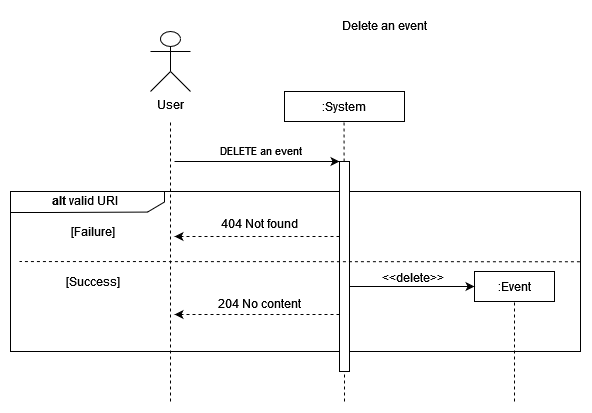

The diagram above was exported from draw.io. Its source (the exported page's mxGraphModel, read from the mxfile embedded in the PNG):
<mxGraphModel dx="1422" dy="752" grid="1" gridSize="10" guides="1" tooltips="1" connect="1" arrows="1" fold="1" page="1" pageScale="1" pageWidth="827" pageHeight="1169" math="0" shadow="0">
  <root>
    <mxCell id="0" />
    <mxCell id="1" parent="0" />
    <mxCell id="LbquioYfg7AalIqhH2vs-2" value=":System" style="rounded=0;whiteSpace=wrap;html=1;" parent="1" vertex="1">
      <mxGeometry x="314" y="90" width="120" height="30" as="geometry" />
    </mxCell>
    <mxCell id="LbquioYfg7AalIqhH2vs-3" value="" style="endArrow=classic;html=1;rounded=0;entryX=0;entryY=0;entryDx=0;entryDy=0;" parent="1" edge="1">
      <mxGeometry width="50" height="50" relative="1" as="geometry">
        <mxPoint x="204" y="160" as="sourcePoint" />
        <mxPoint x="369" y="160" as="targetPoint" />
      </mxGeometry>
    </mxCell>
    <mxCell id="LbquioYfg7AalIqhH2vs-4" value="DELETE an event" style="edgeLabel;html=1;align=center;verticalAlign=middle;resizable=0;points=[];" parent="LbquioYfg7AalIqhH2vs-3" connectable="0" vertex="1">
      <mxGeometry x="-0.2" y="2" relative="1" as="geometry">
        <mxPoint x="19" y="-10" as="offset" />
      </mxGeometry>
    </mxCell>
    <mxCell id="LbquioYfg7AalIqhH2vs-11" value="User" style="shape=umlActor;verticalLabelPosition=bottom;verticalAlign=top;html=1;outlineConnect=0;" parent="1" vertex="1">
      <mxGeometry x="180" y="30" width="40" height="60" as="geometry" />
    </mxCell>
    <mxCell id="LbquioYfg7AalIqhH2vs-12" value="Delete an event" style="text;html=1;align=center;verticalAlign=middle;resizable=0;points=[];autosize=1;strokeColor=none;fillColor=none;" parent="1" vertex="1">
      <mxGeometry x="359" y="9" width="110" height="30" as="geometry" />
    </mxCell>
    <mxCell id="LbquioYfg7AalIqhH2vs-13" value="" style="verticalLabelPosition=bottom;verticalAlign=top;html=1;shape=mxgraph.basic.rect;fillColor2=none;strokeWidth=1;size=20;indent=5;" parent="1" vertex="1">
      <mxGeometry x="40" y="190" width="570" height="160" as="geometry" />
    </mxCell>
    <mxCell id="LbquioYfg7AalIqhH2vs-14" value="" style="verticalLabelPosition=bottom;verticalAlign=top;html=1;shape=mxgraph.basic.polygon;polyCoords=[[0,0],[1,0],[1,0.25],[1,0.5],[0.89,0.98],[0.25,1],[0,1],[0,0.25]];polyline=0;" parent="1" vertex="1">
      <mxGeometry x="40" y="190" width="154" height="21" as="geometry" />
    </mxCell>
    <mxCell id="LbquioYfg7AalIqhH2vs-15" value="&lt;b&gt;alt&lt;/b&gt; valid URI" style="text;html=1;align=center;verticalAlign=middle;resizable=0;points=[];autosize=1;strokeColor=none;fillColor=none;" parent="1" vertex="1">
      <mxGeometry x="69" y="183.5" width="90" height="30" as="geometry" />
    </mxCell>
    <mxCell id="LbquioYfg7AalIqhH2vs-16" value="" style="endArrow=none;dashed=1;html=1;rounded=0;" parent="1" edge="1">
      <mxGeometry width="50" height="50" relative="1" as="geometry">
        <mxPoint x="200" y="400" as="sourcePoint" />
        <mxPoint x="200" y="120" as="targetPoint" />
      </mxGeometry>
    </mxCell>
    <mxCell id="LbquioYfg7AalIqhH2vs-17" value="" style="endArrow=none;dashed=1;html=1;rounded=0;" parent="1" edge="1">
      <mxGeometry width="50" height="50" relative="1" as="geometry">
        <mxPoint x="374" y="400" as="sourcePoint" />
        <mxPoint x="373.5" y="120" as="targetPoint" />
      </mxGeometry>
    </mxCell>
    <mxCell id="LbquioYfg7AalIqhH2vs-18" value="" style="rounded=0;whiteSpace=wrap;html=1;" parent="1" vertex="1">
      <mxGeometry x="369" y="160" width="10" height="210" as="geometry" />
    </mxCell>
    <mxCell id="LbquioYfg7AalIqhH2vs-19" value="[Failure]" style="text;html=1;align=center;verticalAlign=middle;resizable=0;points=[];autosize=1;strokeColor=none;fillColor=none;" parent="1" vertex="1">
      <mxGeometry x="91.5" y="220" width="60" height="20" as="geometry" />
    </mxCell>
    <mxCell id="LbquioYfg7AalIqhH2vs-20" value="" style="endArrow=none;dashed=1;html=1;rounded=0;fontSize=12;exitX=0.999;exitY=0.439;exitDx=0;exitDy=0;exitPerimeter=0;" parent="1" source="LbquioYfg7AalIqhH2vs-13" edge="1">
      <mxGeometry width="50" height="50" relative="1" as="geometry">
        <mxPoint x="550" y="260" as="sourcePoint" />
        <mxPoint x="49" y="260" as="targetPoint" />
      </mxGeometry>
    </mxCell>
    <mxCell id="LbquioYfg7AalIqhH2vs-21" value="[Success]" style="text;html=1;align=center;verticalAlign=middle;resizable=0;points=[];autosize=1;strokeColor=none;fillColor=none;" parent="1" vertex="1">
      <mxGeometry x="86.5" y="270" width="70" height="20" as="geometry" />
    </mxCell>
    <mxCell id="LbquioYfg7AalIqhH2vs-22" value="" style="endArrow=classic;html=1;rounded=0;exitX=0;exitY=0.75;exitDx=0;exitDy=0;dashed=1;" parent="1" edge="1">
      <mxGeometry width="50" height="50" relative="1" as="geometry">
        <mxPoint x="369" y="235" as="sourcePoint" />
        <mxPoint x="204" y="235" as="targetPoint" />
      </mxGeometry>
    </mxCell>
    <mxCell id="LbquioYfg7AalIqhH2vs-24" value="" style="endArrow=classic;html=1;rounded=0;exitX=0;exitY=0.75;exitDx=0;exitDy=0;dashed=1;" parent="1" edge="1">
      <mxGeometry width="50" height="50" relative="1" as="geometry">
        <mxPoint x="369" y="313" as="sourcePoint" />
        <mxPoint x="204" y="313" as="targetPoint" />
      </mxGeometry>
    </mxCell>
    <mxCell id="LbquioYfg7AalIqhH2vs-25" value="204 No content" style="text;html=1;align=center;verticalAlign=middle;resizable=0;points=[];autosize=1;strokeColor=none;fillColor=none;" parent="1" vertex="1">
      <mxGeometry x="234" y="287" width="110" height="30" as="geometry" />
    </mxCell>
    <mxCell id="LbquioYfg7AalIqhH2vs-26" value=":Event" style="rounded=0;whiteSpace=wrap;html=1;fontSize=12;" parent="1" vertex="1">
      <mxGeometry x="504" y="270" width="80" height="30" as="geometry" />
    </mxCell>
    <mxCell id="LbquioYfg7AalIqhH2vs-27" style="edgeStyle=orthogonalEdgeStyle;rounded=0;orthogonalLoop=1;jettySize=auto;html=1;fontSize=12;" parent="1" edge="1">
      <mxGeometry relative="1" as="geometry">
        <mxPoint x="504" y="285" as="targetPoint" />
        <mxPoint x="379" y="285" as="sourcePoint" />
      </mxGeometry>
    </mxCell>
    <mxCell id="LbquioYfg7AalIqhH2vs-28" value="&amp;lt;&amp;lt;delete&amp;gt;&amp;gt;" style="edgeLabel;html=1;align=center;verticalAlign=middle;resizable=0;points=[];fontSize=12;" parent="LbquioYfg7AalIqhH2vs-27" connectable="0" vertex="1">
      <mxGeometry x="0.1677" relative="1" as="geometry">
        <mxPoint x="-11" y="-10" as="offset" />
      </mxGeometry>
    </mxCell>
    <mxCell id="LbquioYfg7AalIqhH2vs-29" value="" style="endArrow=none;dashed=1;html=1;rounded=0;entryX=0.5;entryY=1;entryDx=0;entryDy=0;" parent="1" target="LbquioYfg7AalIqhH2vs-26" edge="1">
      <mxGeometry width="50" height="50" relative="1" as="geometry">
        <mxPoint x="544" y="400" as="sourcePoint" />
        <mxPoint x="543.5" y="199.3999999999999" as="targetPoint" />
      </mxGeometry>
    </mxCell>
    <mxCell id="uocYQs6DnpBytXQG3yst-1" value="404 Not found" style="text;html=1;align=center;verticalAlign=middle;resizable=0;points=[];autosize=1;strokeColor=none;fillColor=none;" parent="1" vertex="1">
      <mxGeometry x="239" y="207" width="100" height="30" as="geometry" />
    </mxCell>
  </root>
</mxGraphModel>